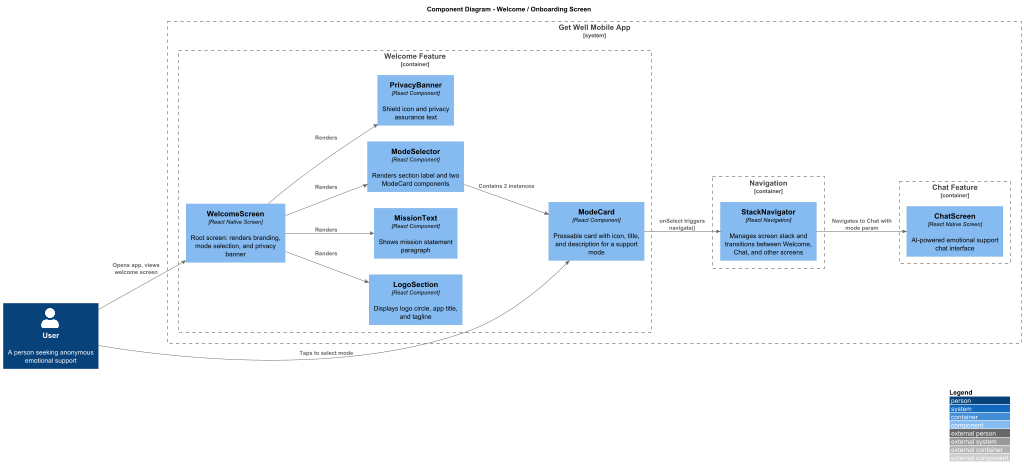

The diagram above was rendered by PlantUML. Its source (embedded in the PNG):
@startuml c4-component
scale max 1024 width

!include https://raw.githubusercontent.com/plantuml-stdlib/C4-PlantUML/master/C4_Component.puml

LAYOUT_WITH_LEGEND()
LAYOUT_LEFT_RIGHT()

title Component Diagram - Welcome / Onboarding Screen

Person(user, "User", "A person seeking anonymous emotional support")

System_Boundary(mobileApp, "Get Well Mobile App") {

  Container_Boundary(welcomeFeature, "Welcome Feature") {
    Component(welcomeScreen, "WelcomeScreen", "React Native Screen", "Root screen: renders branding, mode selection, and privacy banner")
    Component(logoSection, "LogoSection", "React Component", "Displays logo circle, app title, and tagline")
    Component(missionText, "MissionText", "React Component", "Shows mission statement paragraph")
    Component(modeSelector, "ModeSelector", "React Component", "Renders section label and two ModeCard components")
    Component(modeCard, "ModeCard", "React Component", "Pressable card with icon, title, and description for a support mode")
    Component(privacyBanner, "PrivacyBanner", "React Component", "Shield icon and privacy assurance text")
  }

  Container_Boundary(navigation, "Navigation") {
    Component(stackNav, "StackNavigator", "React Navigation", "Manages screen stack and transitions between Welcome, Chat, and other screens")
  }

  Container_Boundary(chatFeature, "Chat Feature") {
    Component(chatScreen, "ChatScreen", "React Native Screen", "AI-powered emotional support chat interface")
  }
}

Rel(user, welcomeScreen, "Opens app, views welcome screen")
Rel(welcomeScreen, logoSection, "Renders")
Rel(welcomeScreen, missionText, "Renders")
Rel(welcomeScreen, modeSelector, "Renders")
Rel(modeSelector, modeCard, "Contains 2 instances")
Rel(welcomeScreen, privacyBanner, "Renders")
Rel(modeCard, stackNav, "onSelect triggers navigate()")
Rel(stackNav, chatScreen, "Navigates to Chat with mode param")
Rel(user, modeCard, "Taps to select mode")

@enduml